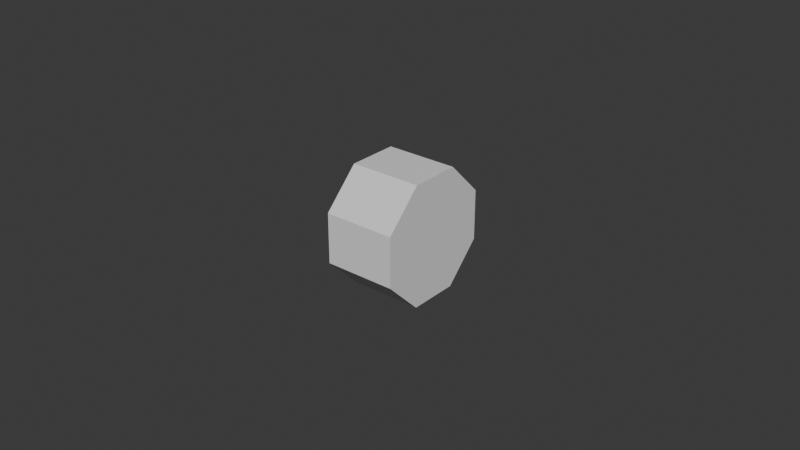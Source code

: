 # Source: MiningLamp.blend  (saved by Blender 4.1.23; exported with 4.5.12 LTS)
import bpy
from mathutils import Matrix  # noqa: F401  (used for matrix-valued properties, if any)

bpy.ops.wm.read_factory_settings(use_empty=True)
scene = bpy.context.scene
scene.name = 'Scene'

# ---- collections
col_collection = bpy.data.collections.new('Collection'); scene.collection.children.link(col_collection)

# ---- materials (node trees are filled in below, after node groups)
mat_default_obj = bpy.data.materials.new('Default OBJ')
mat_default_obj.use_transparent_shadow = False
mat_default_obj.roughness = 0.5

# ---- material node trees
mat_default_obj.use_nodes = True; mat_default_obj.node_tree.nodes.clear()
_N = mat_default_obj.node_tree.nodes; _L = mat_default_obj.node_tree.links
n0 = _N.new('ShaderNodeBsdfPrincipled'); n0.name = 'Principled BSDF'; n0.location = (10, 300)
n0.inputs[27].default_value = (0.0, 0.0, 0.0, 1.0)
n0.inputs[28].default_value = 1.0
n1 = _N.new('ShaderNodeOutputMaterial'); n1.name = 'Material Output'; n1.location = (300, 300)
n2 = _N.new('ShaderNodeNormalMap'); n2.name = 'Normal Map'; n2.location = (-300, -300)
n2.label = 'Normal/Map'
n2.inputs[0].default_value = 0.0
_L.new(n0.outputs[0], n1.inputs[0])
_L.new(n2.outputs[0], n0.inputs[5])
n1.is_active_output = True

# ---- world
world_world = bpy.data.worlds.new('World'); scene.world = world_world
world_world.use_nodes = True; world_world.node_tree.nodes.clear()
_N = world_world.node_tree.nodes; _L = world_world.node_tree.links
n0 = _N.new('ShaderNodeOutputWorld'); n0.name = 'World Output'; n0.location = (300, 300)
n1 = _N.new('ShaderNodeBackground'); n1.name = 'Background'; n1.location = (10, 300)
n1.inputs[0].default_value = (0.05088, 0.05088, 0.05088, 1.0)
_L.new(n1.outputs[0], n0.inputs[0])
n0.is_active_output = True
world_world.color = (0.05088, 0.05088, 0.05088)
world_world.use_sun_shadow = False
world_world.sun_shadow_jitter_overblur = 0.0

# ---- meshes
me_mininglamp = bpy.data.meshes.new('MiningLamp')
me_mininglamp.from_pydata([(-0.01377, -0.01544, -0.006519), (-0.01377, -0.01544, 0.006519), (-0.01377, 0.01604, -0.006519), (-0.01377, 0.006817, -0.01574), (-0.01377, 0.01604, 0.006519), (-0.01377, -0.006221, -0.01574), (-0.01377, -0.006221, 0.01574), (-0.01377, 0.006817, 0.01574), (-0.01127, -0.007765, -0.01946), (-0.01127, -0.01917, -0.008063), (-0.01127, -0.01917, 0.008063), (-0.01127, -0.007765, 0.01946), (-0.01127, 0.01976, -0.008063), (-0.01127, 0.008361, -0.01946), (-0.01127, 0.008361, 0.01946), (-0.01127, 0.01976, 0.008063), (0.01171, 0.008361, 0.01946), (0.01171, 0.01976, 0.008063), (0.01171, -0.01917, -0.008063), (0.01171, -0.01917, 0.008063), (0.01171, -0.007765, 0.01946), (0.01171, 0.01976, -0.008063), (0.01171, 0.008361, -0.01946), (0.01171, -0.007765, -0.01946)], [], [(0, 1, 6, 7, 4, 2, 3, 5), (5, 3, 13, 8), (1, 0, 9, 10), (2, 4, 15, 12), (3, 2, 12, 13), (6, 1, 10, 11), (0, 5, 8, 9), (4, 7, 14, 15), (14, 11, 20, 16), (9, 8, 23, 18), (10, 9, 18, 19), (12, 15, 17, 21), (13, 12, 21, 22), (11, 10, 19, 20), (7, 6, 11, 14), (8, 13, 22, 23), (15, 14, 16, 17), (21, 17, 16, 20, 19, 18, 23, 22)])
me_mininglamp.polygons.foreach_set('use_smooth', [True] * 18)
_k = set([(0, 1), (0, 5), (0, 9), (1, 6), (1, 10), (2, 3), (2, 4), (2, 12), (3, 5), (3, 13), (4, 7), (4, 15), (5, 8), (6, 7), (6, 11), (7, 14), (8, 9), (8, 13), (8, 23), (9, 10), (9, 18), (10, 11), (10, 19), (11, 14), (11, 20), (12, 13), (12, 15), (12, 21), (13, 22), (14, 15), (14, 16), (15, 17), (16, 17), (16, 20), (17, 21), (18, 19), (18, 23), (19, 20), (21, 22), (22, 23)])
me_mininglamp.attributes.new('sharp_edge', 'BOOLEAN', 'EDGE').data.foreach_set('value', [ (min(e.vertices), max(e.vertices)) in _k for e in me_mininglamp.edges])
_uv = me_mininglamp.uv_layers.new(name='UVMap')
_uv.uv.foreach_set('vector', [0.1572, -0.1602, 0.3076, -0.1602, 0.414, -0.1602, 0.414, -0.1602, 0.3076, -0.1602, 0.1572, -0.1602, 0.05089, -0.1602, 0.05089, -0.1602, 0.05089, -0.1602, 0.05089, -0.1602, 0.007911, -0.1458, 0.007911, -0.1458, 0.3076, -0.1602, 0.1572, -0.1602, 0.1394, -0.1458, 0.3254, -0.1458, 0.1572, -0.1602, 0.3076, -0.1602, 0.3254, -0.1458, 0.1394, -0.1458, 0.05089, -0.1602, 0.1572, -0.1602, 0.1394, -0.1458, 0.007911, -0.1458, 0.414, -0.1602, 0.3076, -0.1602, 0.3254, -0.1458, 0.457, -0.1458, 0.1572, -0.1602, 0.05089, -0.1602, 0.007911, -0.1458, 0.1394, -0.1458, 0.3076, -0.1602, 0.414, -0.1602, 0.457, -0.1458, 0.3254, -0.1458, 0.457, -0.1458, 0.457, -0.1458, 0.457, -0.01326, 0.457, -0.01326, 0.1394, -0.1458, 0.007911, -0.1458, 0.007911, -0.01326, 0.1394, -0.01326, 0.3254, -0.1458, 0.1394, -0.1458, 0.1394, -0.01326, 0.3254, -0.01326, 0.1394, -0.1458, 0.3254, -0.1458, 0.3254, -0.01326, 0.1394, -0.01326, 0.007911, -0.1458, 0.1394, -0.1458, 0.1394, -0.01326, 0.007911, -0.01326, 0.457, -0.1458, 0.3254, -0.1458, 0.3254, -0.01326, 0.457, -0.01326, 0.414, -0.1602, 0.414, -0.1602, 0.457, -0.1458, 0.457, -0.1458, 0.007911, -0.1458, 0.007911, -0.1458, 0.007911, -0.01326, 0.007911, -0.01326, 0.3254, -0.1458, 0.457, -0.1458, 0.457, -0.01326, 0.3254, -0.01326, 0.6728, -0.2681, 0.8588, -0.2681, 0.9903, -0.2023, 0.9903, -0.1093, 0.8588, -0.04355, 0.6728, -0.04355, 0.5413, -0.1093, 0.5413, -0.2023])
me_mininglamp.materials.append(mat_default_obj)
me_mininglamp.update()
me_mininglamp.normals_split_custom_set([tuple(v) for v in zip(*[iter([-1.0, 9.305e-09, 0.0, -1.0, 9.305e-09, 0.0, -1.0, 9.305e-09, 0.0, -1.0, 9.305e-09, 0.0, -1.0, 9.305e-09, 0.0, -1.0, 9.305e-09, 0.0, -1.0, 9.305e-09, 0.0, -1.0, 9.305e-09, 0.0, -0.8305, -1.368e-07, -0.557, -0.8305, -1.368e-07, -0.557, -0.8305, -1.368e-07, -0.557, -0.8305, -1.368e-07, -0.557, -0.8306, -0.5568, 1.668e-07, -0.8306, -0.5568, 1.668e-07, -0.8306, -0.5568, 1.668e-07, -0.8306, -0.5568, 1.668e-07, -0.8305, 0.557, -2.225e-07, -0.8305, 0.557, -2.225e-07, -0.8305, 0.557, -2.225e-07, -0.8305, 0.557, -2.225e-07, -0.8305, 0.3938, -0.3938, -0.8305, 0.3938, -0.3938, -0.8305, 0.3938, -0.3938, -0.8305, 0.3938, -0.3938, -0.8306, -0.3938, 0.3938, -0.8306, -0.3938, 0.3938, -0.8306, -0.3938, 0.3938, -0.8306, -0.3938, 0.3938, -0.8306, -0.3938, -0.3938, -0.8306, -0.3938, -0.3938, -0.8306, -0.3938, -0.3938, -0.8306, -0.3938, -0.3938, -0.8305, 0.3938, 0.3938, -0.8305, 0.3938, 0.3938, -0.8305, 0.3938, 0.3938, -0.8305, 0.3938, 0.3938, 0.0, 2.31e-07, 1.0, 0.0, 2.31e-07, 1.0, 0.0, 2.31e-07, 1.0, 0.0, 2.31e-07, 1.0, 0.0, -0.7071, -0.7071, 0.0, -0.7071, -0.7071, 0.0, -0.7071, -0.7071, 0.0, -0.7071, -0.7071, 0.0, -1.0, 2.356e-07, 0.0, -1.0, 2.356e-07, 0.0, -1.0, 2.356e-07, 0.0, -1.0, 2.356e-07, 0.0, 1.0, -3.142e-07, 0.0, 1.0, -3.142e-07, 0.0, 1.0, -3.142e-07, 0.0, 1.0, -3.142e-07, 0.0, 0.7071, -0.7071, 0.0, 0.7071, -0.7071, 0.0, 0.7071, -0.7071, 0.0, 0.7071, -0.7071, 0.0, -0.7071, 0.7071, 0.0, -0.7071, 0.7071, 0.0, -0.7071, 0.7071, 0.0, -0.7071, 0.7071, -0.8305, 1.368e-07, 0.557, -0.8305, 1.368e-07, 0.557, -0.8305, 1.368e-07, 0.557, -0.8305, 1.368e-07, 0.557, 0.0, -2.31e-07, -1.0, 0.0, -2.31e-07, -1.0, 0.0, -2.31e-07, -1.0, 0.0, -2.31e-07, -1.0, 0.0, 0.7071, 0.7071, 0.0, 0.7071, 0.7071, 0.0, 0.7071, 0.7071, 0.0, 0.7071, 0.7071, 1.0, 2.315e-08, 0.0, 1.0, 2.315e-08, 0.0, 1.0, 2.315e-08, 0.0, 1.0, 2.315e-08, 0.0, 1.0, 2.315e-08, 0.0, 1.0, 2.315e-08, 0.0, 1.0, 2.315e-08, 0.0, 1.0, 2.315e-08, 0.0])] * 3)])

# ---- objects
ob_mininglamp = bpy.data.objects.new('MiningLamp', me_mininglamp)

# ---- transforms, parenting, visibility, modifiers, constraints
ob_mininglamp.location = (0.0, 0.0, 0.0)
ob_mininglamp.color = (0.8, 0.8, 0.8, 1.0)

# ---- collection membership
col_collection.objects.link(ob_mininglamp)

# ---- scene / render settings (as saved in the file)
scene.frame_start = 1; scene.frame_end = 250; scene.frame_set(1)
scene.render.engine = 'BLENDER_EEVEE_NEXT'
scene.cycles.sampling_pattern = 'TABULATED_SOBOL'
scene.eevee.ray_tracing_options.trace_max_roughness = 0.0
bpy.context.view_layer.update()

# ---- added for rendering (the .blend has no active camera and no usable light): camera, sun
cam_auto = bpy.data.cameras.new('AutoCamera')
cam_auto.lens = 50.0
cam_auto.sensor_width = 36.0
cam_auto.clip_end = 1000.0
ob_auto_camera = bpy.data.objects.new('AutoCamera', cam_auto)
scene.collection.objects.link(ob_auto_camera)
ob_auto_camera.location = (0.184014, -0.221756, 0.148036)
ob_auto_camera.rotation_euler = (1.09748, -7.21219e-08, 0.694738)
scene.camera = ob_auto_camera
light_auto_sun = bpy.data.lights.new('AutoSun', 'SUN')
light_auto_sun.energy = 3.0
light_auto_sun.angle = 0.0523599
ob_auto_sun = bpy.data.objects.new('AutoSun', light_auto_sun)
scene.collection.objects.link(ob_auto_sun)
ob_auto_sun.rotation_euler = (0.872665, 0.174533, 0.523599)
bpy.context.view_layer.update()
